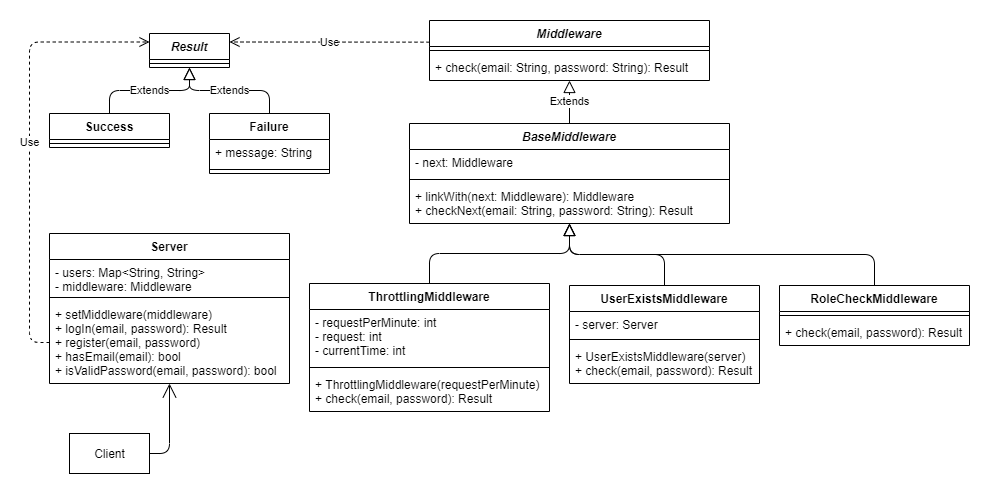

The diagram above was exported from draw.io. Its source (the exported page's mxGraphModel, read from the mxfile embedded in the PNG):
<mxGraphModel dx="1422" dy="822" grid="1" gridSize="10" guides="1" tooltips="1" connect="1" arrows="1" fold="1" page="1" pageScale="1" pageWidth="827" pageHeight="1169" math="0" shadow="0">
  <root>
    <mxCell id="0" />
    <mxCell id="1" parent="0" />
    <mxCell id="oRBwldPxzAofcodCCG6v-1" value="Result" style="swimlane;fontStyle=3;align=center;verticalAlign=top;childLayout=stackLayout;horizontal=1;startSize=26;horizontalStack=0;resizeParent=1;resizeParentMax=0;resizeLast=0;collapsible=1;marginBottom=0;" vertex="1" parent="1">
      <mxGeometry x="160" y="160" width="80" height="34" as="geometry" />
    </mxCell>
    <mxCell id="oRBwldPxzAofcodCCG6v-3" value="" style="line;strokeWidth=1;fillColor=none;align=left;verticalAlign=middle;spacingTop=-1;spacingLeft=3;spacingRight=3;rotatable=0;labelPosition=right;points=[];portConstraint=eastwest;" vertex="1" parent="oRBwldPxzAofcodCCG6v-1">
      <mxGeometry y="26" width="80" height="8" as="geometry" />
    </mxCell>
    <mxCell id="oRBwldPxzAofcodCCG6v-5" value="Failure" style="swimlane;fontStyle=1;align=center;verticalAlign=top;childLayout=stackLayout;horizontal=1;startSize=26;horizontalStack=0;resizeParent=1;resizeParentMax=0;resizeLast=0;collapsible=1;marginBottom=0;" vertex="1" parent="1">
      <mxGeometry x="220" y="240" width="120" height="60" as="geometry" />
    </mxCell>
    <mxCell id="oRBwldPxzAofcodCCG6v-6" value="+ message: String" style="text;strokeColor=none;fillColor=none;align=left;verticalAlign=top;spacingLeft=4;spacingRight=4;overflow=hidden;rotatable=0;points=[[0,0.5],[1,0.5]];portConstraint=eastwest;" vertex="1" parent="oRBwldPxzAofcodCCG6v-5">
      <mxGeometry y="26" width="120" height="26" as="geometry" />
    </mxCell>
    <mxCell id="oRBwldPxzAofcodCCG6v-7" value="" style="line;strokeWidth=1;fillColor=none;align=left;verticalAlign=middle;spacingTop=-1;spacingLeft=3;spacingRight=3;rotatable=0;labelPosition=right;points=[];portConstraint=eastwest;" vertex="1" parent="oRBwldPxzAofcodCCG6v-5">
      <mxGeometry y="52" width="120" height="8" as="geometry" />
    </mxCell>
    <mxCell id="oRBwldPxzAofcodCCG6v-9" value="Success" style="swimlane;fontStyle=1;align=center;verticalAlign=top;childLayout=stackLayout;horizontal=1;startSize=26;horizontalStack=0;resizeParent=1;resizeParentMax=0;resizeLast=0;collapsible=1;marginBottom=0;" vertex="1" parent="1">
      <mxGeometry x="60" y="240" width="120" height="34" as="geometry" />
    </mxCell>
    <mxCell id="oRBwldPxzAofcodCCG6v-11" value="" style="line;strokeWidth=1;fillColor=none;align=left;verticalAlign=middle;spacingTop=-1;spacingLeft=3;spacingRight=3;rotatable=0;labelPosition=right;points=[];portConstraint=eastwest;" vertex="1" parent="oRBwldPxzAofcodCCG6v-9">
      <mxGeometry y="26" width="120" height="8" as="geometry" />
    </mxCell>
    <mxCell id="oRBwldPxzAofcodCCG6v-13" value="Extends" style="endArrow=block;endSize=10;endFill=0;html=1;entryX=0.5;entryY=1;entryDx=0;entryDy=0;exitX=0.5;exitY=0;exitDx=0;exitDy=0;edgeStyle=orthogonalEdgeStyle;" edge="1" parent="1" source="oRBwldPxzAofcodCCG6v-9" target="oRBwldPxzAofcodCCG6v-1">
      <mxGeometry width="160" relative="1" as="geometry">
        <mxPoint x="60" y="330" as="sourcePoint" />
        <mxPoint x="220" y="330" as="targetPoint" />
      </mxGeometry>
    </mxCell>
    <mxCell id="oRBwldPxzAofcodCCG6v-14" value="Extends" style="endArrow=block;endSize=10;endFill=0;html=1;entryX=0.5;entryY=1;entryDx=0;entryDy=0;exitX=0.5;exitY=0;exitDx=0;exitDy=0;edgeStyle=orthogonalEdgeStyle;" edge="1" parent="1" source="oRBwldPxzAofcodCCG6v-5" target="oRBwldPxzAofcodCCG6v-1">
      <mxGeometry width="160" relative="1" as="geometry">
        <mxPoint x="150" y="270" as="sourcePoint" />
        <mxPoint x="210" y="200" as="targetPoint" />
      </mxGeometry>
    </mxCell>
    <mxCell id="oRBwldPxzAofcodCCG6v-15" value="Middleware" style="swimlane;fontStyle=3;align=center;verticalAlign=top;childLayout=stackLayout;horizontal=1;startSize=26;horizontalStack=0;resizeParent=1;resizeParentMax=0;resizeLast=0;collapsible=1;marginBottom=0;" vertex="1" parent="1">
      <mxGeometry x="440" y="147" width="280" height="60" as="geometry" />
    </mxCell>
    <mxCell id="oRBwldPxzAofcodCCG6v-17" value="" style="line;strokeWidth=1;fillColor=none;align=left;verticalAlign=middle;spacingTop=-1;spacingLeft=3;spacingRight=3;rotatable=0;labelPosition=right;points=[];portConstraint=eastwest;" vertex="1" parent="oRBwldPxzAofcodCCG6v-15">
      <mxGeometry y="26" width="280" height="8" as="geometry" />
    </mxCell>
    <mxCell id="oRBwldPxzAofcodCCG6v-18" value="+ check(email: String, password: String): Result" style="text;strokeColor=none;fillColor=none;align=left;verticalAlign=top;spacingLeft=4;spacingRight=4;overflow=hidden;rotatable=0;points=[[0,0.5],[1,0.5]];portConstraint=eastwest;" vertex="1" parent="oRBwldPxzAofcodCCG6v-15">
      <mxGeometry y="34" width="280" height="26" as="geometry" />
    </mxCell>
    <mxCell id="oRBwldPxzAofcodCCG6v-19" value="Use" style="endArrow=open;endSize=8;dashed=1;html=1;entryX=1;entryY=0.25;entryDx=0;entryDy=0;exitX=0;exitY=0.361;exitDx=0;exitDy=0;exitPerimeter=0;" edge="1" parent="1" source="oRBwldPxzAofcodCCG6v-15" target="oRBwldPxzAofcodCCG6v-1">
      <mxGeometry width="160" relative="1" as="geometry">
        <mxPoint x="440" y="169" as="sourcePoint" />
        <mxPoint x="240" y="177" as="targetPoint" />
      </mxGeometry>
    </mxCell>
    <mxCell id="oRBwldPxzAofcodCCG6v-20" value="BaseMiddleware" style="swimlane;fontStyle=3;align=center;verticalAlign=top;childLayout=stackLayout;horizontal=1;startSize=26;horizontalStack=0;resizeParent=1;resizeParentMax=0;resizeLast=0;collapsible=1;marginBottom=0;" vertex="1" parent="1">
      <mxGeometry x="420" y="250" width="320" height="100" as="geometry" />
    </mxCell>
    <mxCell id="oRBwldPxzAofcodCCG6v-21" value="- next: Middleware" style="text;strokeColor=none;fillColor=none;align=left;verticalAlign=top;spacingLeft=4;spacingRight=4;overflow=hidden;rotatable=0;points=[[0,0.5],[1,0.5]];portConstraint=eastwest;" vertex="1" parent="oRBwldPxzAofcodCCG6v-20">
      <mxGeometry y="26" width="320" height="26" as="geometry" />
    </mxCell>
    <mxCell id="oRBwldPxzAofcodCCG6v-22" value="" style="line;strokeWidth=1;fillColor=none;align=left;verticalAlign=middle;spacingTop=-1;spacingLeft=3;spacingRight=3;rotatable=0;labelPosition=right;points=[];portConstraint=eastwest;" vertex="1" parent="oRBwldPxzAofcodCCG6v-20">
      <mxGeometry y="52" width="320" height="8" as="geometry" />
    </mxCell>
    <mxCell id="oRBwldPxzAofcodCCG6v-23" value="+ linkWith(next: Middleware): Middleware&#10;+ checkNext(email: String, password: String): Result" style="text;strokeColor=none;fillColor=none;align=left;verticalAlign=top;spacingLeft=4;spacingRight=4;overflow=hidden;rotatable=0;points=[[0,0.5],[1,0.5]];portConstraint=eastwest;" vertex="1" parent="oRBwldPxzAofcodCCG6v-20">
      <mxGeometry y="60" width="320" height="40" as="geometry" />
    </mxCell>
    <mxCell id="oRBwldPxzAofcodCCG6v-24" value="Extends" style="endArrow=block;endSize=10;endFill=0;html=1;exitX=0.5;exitY=0;exitDx=0;exitDy=0;entryX=0.5;entryY=1;entryDx=0;entryDy=0;" edge="1" parent="1" source="oRBwldPxzAofcodCCG6v-20" target="oRBwldPxzAofcodCCG6v-15">
      <mxGeometry width="160" relative="1" as="geometry">
        <mxPoint x="250" y="370" as="sourcePoint" />
        <mxPoint x="590" y="220" as="targetPoint" />
      </mxGeometry>
    </mxCell>
    <mxCell id="oRBwldPxzAofcodCCG6v-25" value="Server" style="swimlane;fontStyle=1;align=center;verticalAlign=top;childLayout=stackLayout;horizontal=1;startSize=26;horizontalStack=0;resizeParent=1;resizeParentMax=0;resizeLast=0;collapsible=1;marginBottom=0;" vertex="1" parent="1">
      <mxGeometry x="60" y="360" width="240" height="150" as="geometry" />
    </mxCell>
    <mxCell id="oRBwldPxzAofcodCCG6v-26" value="- users: Map&lt;String, String&gt;&#10;- middleware: Middleware" style="text;strokeColor=none;fillColor=none;align=left;verticalAlign=top;spacingLeft=4;spacingRight=4;overflow=hidden;rotatable=0;points=[[0,0.5],[1,0.5]];portConstraint=eastwest;" vertex="1" parent="oRBwldPxzAofcodCCG6v-25">
      <mxGeometry y="26" width="240" height="34" as="geometry" />
    </mxCell>
    <mxCell id="oRBwldPxzAofcodCCG6v-27" value="" style="line;strokeWidth=1;fillColor=none;align=left;verticalAlign=middle;spacingTop=-1;spacingLeft=3;spacingRight=3;rotatable=0;labelPosition=right;points=[];portConstraint=eastwest;" vertex="1" parent="oRBwldPxzAofcodCCG6v-25">
      <mxGeometry y="60" width="240" height="8" as="geometry" />
    </mxCell>
    <mxCell id="oRBwldPxzAofcodCCG6v-28" value="+ setMiddleware(middleware)&#10;+ logIn(email, password): Result&#10;+ register(email, password)&#10;+ hasEmail(email): bool&#10;+ isValidPassword(email, password): bool" style="text;strokeColor=none;fillColor=none;align=left;verticalAlign=top;spacingLeft=4;spacingRight=4;overflow=hidden;rotatable=0;points=[[0,0.5],[1,0.5]];portConstraint=eastwest;" vertex="1" parent="oRBwldPxzAofcodCCG6v-25">
      <mxGeometry y="68" width="240" height="82" as="geometry" />
    </mxCell>
    <mxCell id="oRBwldPxzAofcodCCG6v-29" value="Use" style="endArrow=open;endSize=8;dashed=1;html=1;entryX=0;entryY=0.25;entryDx=0;entryDy=0;exitX=0;exitY=0.5;exitDx=0;exitDy=0;edgeStyle=orthogonalEdgeStyle;" edge="1" parent="1" source="oRBwldPxzAofcodCCG6v-28" target="oRBwldPxzAofcodCCG6v-1">
      <mxGeometry width="160" relative="1" as="geometry">
        <mxPoint x="150" y="350" as="sourcePoint" />
        <mxPoint x="310" y="350" as="targetPoint" />
        <Array as="points">
          <mxPoint x="40" y="469" />
          <mxPoint x="40" y="169" />
        </Array>
      </mxGeometry>
    </mxCell>
    <mxCell id="oRBwldPxzAofcodCCG6v-30" value="ThrottlingMiddleware" style="swimlane;fontStyle=1;align=center;verticalAlign=top;childLayout=stackLayout;horizontal=1;startSize=26;horizontalStack=0;resizeParent=1;resizeParentMax=0;resizeLast=0;collapsible=1;marginBottom=0;" vertex="1" parent="1">
      <mxGeometry x="320" y="410" width="240" height="128" as="geometry" />
    </mxCell>
    <mxCell id="oRBwldPxzAofcodCCG6v-31" value="- requestPerMinute: int&#10;- request: int&#10;- currentTime: int" style="text;strokeColor=none;fillColor=none;align=left;verticalAlign=top;spacingLeft=4;spacingRight=4;overflow=hidden;rotatable=0;points=[[0,0.5],[1,0.5]];portConstraint=eastwest;" vertex="1" parent="oRBwldPxzAofcodCCG6v-30">
      <mxGeometry y="26" width="240" height="54" as="geometry" />
    </mxCell>
    <mxCell id="oRBwldPxzAofcodCCG6v-32" value="" style="line;strokeWidth=1;fillColor=none;align=left;verticalAlign=middle;spacingTop=-1;spacingLeft=3;spacingRight=3;rotatable=0;labelPosition=right;points=[];portConstraint=eastwest;" vertex="1" parent="oRBwldPxzAofcodCCG6v-30">
      <mxGeometry y="80" width="240" height="8" as="geometry" />
    </mxCell>
    <mxCell id="oRBwldPxzAofcodCCG6v-33" value="+ ThrottlingMiddleware(requestPerMinute)&#10;+ check(email, password): Result" style="text;strokeColor=none;fillColor=none;align=left;verticalAlign=top;spacingLeft=4;spacingRight=4;overflow=hidden;rotatable=0;points=[[0,0.5],[1,0.5]];portConstraint=eastwest;" vertex="1" parent="oRBwldPxzAofcodCCG6v-30">
      <mxGeometry y="88" width="240" height="40" as="geometry" />
    </mxCell>
    <mxCell id="oRBwldPxzAofcodCCG6v-34" value="UserExistsMiddleware" style="swimlane;fontStyle=1;align=center;verticalAlign=top;childLayout=stackLayout;horizontal=1;startSize=26;horizontalStack=0;resizeParent=1;resizeParentMax=0;resizeLast=0;collapsible=1;marginBottom=0;" vertex="1" parent="1">
      <mxGeometry x="580" y="412" width="190" height="98" as="geometry" />
    </mxCell>
    <mxCell id="oRBwldPxzAofcodCCG6v-35" value="- server: Server" style="text;strokeColor=none;fillColor=none;align=left;verticalAlign=top;spacingLeft=4;spacingRight=4;overflow=hidden;rotatable=0;points=[[0,0.5],[1,0.5]];portConstraint=eastwest;" vertex="1" parent="oRBwldPxzAofcodCCG6v-34">
      <mxGeometry y="26" width="190" height="24" as="geometry" />
    </mxCell>
    <mxCell id="oRBwldPxzAofcodCCG6v-36" value="" style="line;strokeWidth=1;fillColor=none;align=left;verticalAlign=middle;spacingTop=-1;spacingLeft=3;spacingRight=3;rotatable=0;labelPosition=right;points=[];portConstraint=eastwest;" vertex="1" parent="oRBwldPxzAofcodCCG6v-34">
      <mxGeometry y="50" width="190" height="8" as="geometry" />
    </mxCell>
    <mxCell id="oRBwldPxzAofcodCCG6v-37" value="+ UserExistsMiddleware(server)&#10;+ check(email, password): Result" style="text;strokeColor=none;fillColor=none;align=left;verticalAlign=top;spacingLeft=4;spacingRight=4;overflow=hidden;rotatable=0;points=[[0,0.5],[1,0.5]];portConstraint=eastwest;" vertex="1" parent="oRBwldPxzAofcodCCG6v-34">
      <mxGeometry y="58" width="190" height="40" as="geometry" />
    </mxCell>
    <mxCell id="oRBwldPxzAofcodCCG6v-38" value="RoleCheckMiddleware" style="swimlane;fontStyle=1;align=center;verticalAlign=top;childLayout=stackLayout;horizontal=1;startSize=26;horizontalStack=0;resizeParent=1;resizeParentMax=0;resizeLast=0;collapsible=1;marginBottom=0;" vertex="1" parent="1">
      <mxGeometry x="790" y="412" width="190" height="60" as="geometry" />
    </mxCell>
    <mxCell id="oRBwldPxzAofcodCCG6v-40" value="" style="line;strokeWidth=1;fillColor=none;align=left;verticalAlign=middle;spacingTop=-1;spacingLeft=3;spacingRight=3;rotatable=0;labelPosition=right;points=[];portConstraint=eastwest;" vertex="1" parent="oRBwldPxzAofcodCCG6v-38">
      <mxGeometry y="26" width="190" height="8" as="geometry" />
    </mxCell>
    <mxCell id="oRBwldPxzAofcodCCG6v-41" value="+ check(email, password): Result" style="text;strokeColor=none;fillColor=none;align=left;verticalAlign=top;spacingLeft=4;spacingRight=4;overflow=hidden;rotatable=0;points=[[0,0.5],[1,0.5]];portConstraint=eastwest;" vertex="1" parent="oRBwldPxzAofcodCCG6v-38">
      <mxGeometry y="34" width="190" height="26" as="geometry" />
    </mxCell>
    <mxCell id="oRBwldPxzAofcodCCG6v-42" value="" style="endArrow=block;endSize=10;endFill=0;html=1;entryX=0.5;entryY=1;entryDx=0;entryDy=0;entryPerimeter=0;exitX=0.5;exitY=0;exitDx=0;exitDy=0;edgeStyle=orthogonalEdgeStyle;" edge="1" parent="1" source="oRBwldPxzAofcodCCG6v-30" target="oRBwldPxzAofcodCCG6v-23">
      <mxGeometry x="0.1" y="-10" width="160" relative="1" as="geometry">
        <mxPoint x="340" y="400" as="sourcePoint" />
        <mxPoint x="590" y="370" as="targetPoint" />
        <mxPoint as="offset" />
      </mxGeometry>
    </mxCell>
    <mxCell id="oRBwldPxzAofcodCCG6v-43" value="" style="endArrow=block;endSize=10;endFill=0;html=1;exitX=0.5;exitY=0;exitDx=0;exitDy=0;edgeStyle=orthogonalEdgeStyle;" edge="1" parent="1" source="oRBwldPxzAofcodCCG6v-34">
      <mxGeometry x="0.1" y="-10" width="160" relative="1" as="geometry">
        <mxPoint x="450" y="420" as="sourcePoint" />
        <mxPoint x="580" y="350" as="targetPoint" />
        <mxPoint as="offset" />
      </mxGeometry>
    </mxCell>
    <mxCell id="oRBwldPxzAofcodCCG6v-44" value="" style="endArrow=block;endSize=10;endFill=0;html=1;exitX=0.5;exitY=0;exitDx=0;exitDy=0;edgeStyle=orthogonalEdgeStyle;" edge="1" parent="1" source="oRBwldPxzAofcodCCG6v-38">
      <mxGeometry x="0.1" y="-10" width="160" relative="1" as="geometry">
        <mxPoint x="685" y="422" as="sourcePoint" />
        <mxPoint x="580" y="350" as="targetPoint" />
        <mxPoint as="offset" />
      </mxGeometry>
    </mxCell>
    <mxCell id="oRBwldPxzAofcodCCG6v-45" value="Client" style="html=1;" vertex="1" parent="1">
      <mxGeometry x="80" y="560" width="80" height="40" as="geometry" />
    </mxCell>
    <mxCell id="oRBwldPxzAofcodCCG6v-46" value="" style="endArrow=open;endFill=1;endSize=12;html=1;exitX=1;exitY=0.5;exitDx=0;exitDy=0;" edge="1" parent="1" source="oRBwldPxzAofcodCCG6v-45">
      <mxGeometry width="160" relative="1" as="geometry">
        <mxPoint x="170" y="570" as="sourcePoint" />
        <mxPoint x="180" y="510" as="targetPoint" />
        <Array as="points">
          <mxPoint x="180" y="580" />
        </Array>
      </mxGeometry>
    </mxCell>
  </root>
</mxGraphModel>